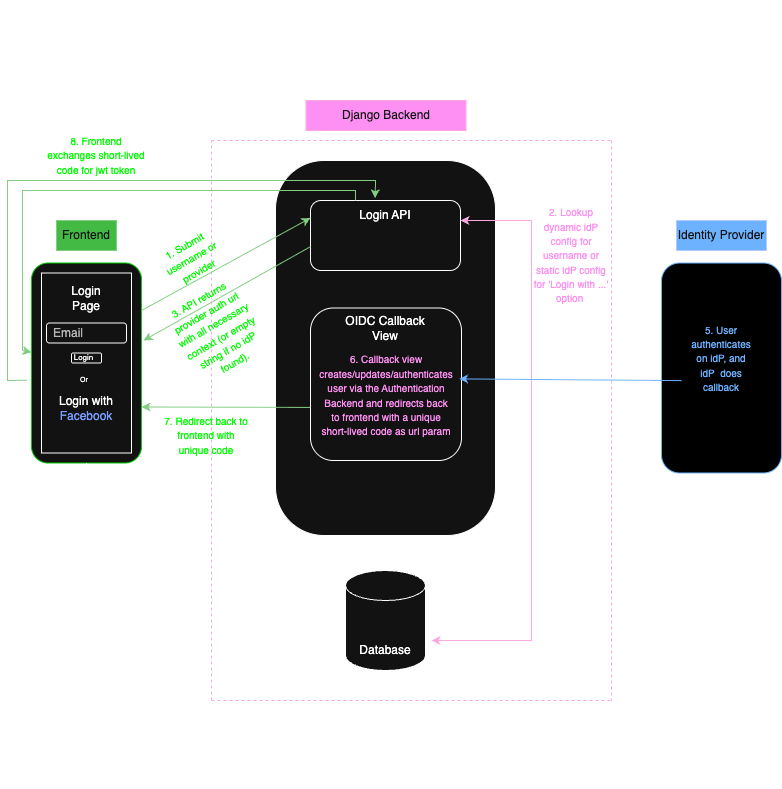

The diagram above was exported from draw.io. Its source (the exported page's mxGraphModel, read from the mxfile embedded in the PNG):
<mxGraphModel dx="1018" dy="689" grid="1" gridSize="10" guides="1" tooltips="1" connect="1" arrows="1" fold="1" page="1" pageScale="1" pageWidth="827" pageHeight="1169" math="0" shadow="0">
  <root>
    <mxCell id="0" />
    <mxCell id="1" parent="0" />
    <mxCell id="tzaAxnSVUjBYjpnml4HO-1" value="" style="rounded=1;whiteSpace=wrap;html=1;arcSize=22;" vertex="1" parent="1">
      <mxGeometry x="293" y="210" width="220" height="375" as="geometry" />
    </mxCell>
    <mxCell id="tzaAxnSVUjBYjpnml4HO-2" value="" style="rounded=1;whiteSpace=wrap;html=1;strokeColor=light-dark(#000000,#00CC00);" vertex="1" parent="1">
      <mxGeometry x="49" y="312.5" width="110" height="200" as="geometry" />
    </mxCell>
    <mxCell id="tzaAxnSVUjBYjpnml4HO-3" value="Django Backend" style="text;html=1;align=center;verticalAlign=middle;whiteSpace=wrap;rounded=0;fillColor=#d80073;fontColor=#ffffff;strokeColor=#A50040;" vertex="1" parent="1">
      <mxGeometry x="323.5" y="150" width="160" height="30" as="geometry" />
    </mxCell>
    <mxCell id="tzaAxnSVUjBYjpnml4HO-4" value="" style="rounded=1;whiteSpace=wrap;html=1;" vertex="1" parent="1">
      <mxGeometry x="328" y="357.5" width="151" height="152.5" as="geometry" />
    </mxCell>
    <mxCell id="tzaAxnSVUjBYjpnml4HO-5" value="" style="rounded=1;whiteSpace=wrap;html=1;" vertex="1" parent="1">
      <mxGeometry x="328" y="250" width="150" height="70" as="geometry" />
    </mxCell>
    <mxCell id="tzaAxnSVUjBYjpnml4HO-6" value="" style="rounded=0;whiteSpace=wrap;html=1;" vertex="1" parent="1">
      <mxGeometry x="59" y="322.5" width="90" height="180" as="geometry" />
    </mxCell>
    <mxCell id="tzaAxnSVUjBYjpnml4HO-7" value="Frontend" style="text;html=1;align=center;verticalAlign=middle;whiteSpace=wrap;rounded=0;fillColor=#008a00;fontColor=#ffffff;strokeColor=#005700;" vertex="1" parent="1">
      <mxGeometry x="74" y="270" width="60" height="30" as="geometry" />
    </mxCell>
    <mxCell id="tzaAxnSVUjBYjpnml4HO-8" value="" style="rounded=1;whiteSpace=wrap;html=1;" vertex="1" parent="1">
      <mxGeometry x="64" y="372.5" width="80" height="20" as="geometry" />
    </mxCell>
    <mxCell id="tzaAxnSVUjBYjpnml4HO-9" value="Login Page" style="text;html=1;align=center;verticalAlign=middle;whiteSpace=wrap;rounded=0;" vertex="1" parent="1">
      <mxGeometry x="74" y="332.5" width="60" height="30" as="geometry" />
    </mxCell>
    <mxCell id="tzaAxnSVUjBYjpnml4HO-10" value="" style="rounded=1;whiteSpace=wrap;html=1;" vertex="1" parent="1">
      <mxGeometry x="89" y="402.5" width="30" height="10" as="geometry" />
    </mxCell>
    <mxCell id="tzaAxnSVUjBYjpnml4HO-11" value="&lt;font style=&quot;font-size: 8px;&quot;&gt;Login&lt;/font&gt;" style="text;html=1;align=center;verticalAlign=middle;whiteSpace=wrap;rounded=0;" vertex="1" parent="1">
      <mxGeometry x="84" y="402.5" width="35" height="7.5" as="geometry" />
    </mxCell>
    <mxCell id="tzaAxnSVUjBYjpnml4HO-12" value="&lt;font style=&quot;color: light-dark(rgb(0, 0, 0), rgb(182, 182, 182));&quot;&gt;Email&lt;/font&gt;" style="text;html=1;align=left;verticalAlign=middle;whiteSpace=wrap;rounded=0;opacity=20;" vertex="1" parent="1">
      <mxGeometry x="69" y="372.5" width="55" height="20" as="geometry" />
    </mxCell>
    <mxCell id="tzaAxnSVUjBYjpnml4HO-13" value="Login with &lt;font style=&quot;color: light-dark(rgb(0, 0, 0), rgb(121, 156, 255));&quot;&gt;Facebook&lt;/font&gt;" style="text;html=1;align=center;verticalAlign=middle;whiteSpace=wrap;rounded=0;" vertex="1" parent="1">
      <mxGeometry x="74" y="442.5" width="60" height="30" as="geometry" />
    </mxCell>
    <mxCell id="tzaAxnSVUjBYjpnml4HO-14" value="&lt;font style=&quot;font-size: 7px;&quot;&gt;Or&lt;/font&gt;" style="text;html=1;align=center;verticalAlign=middle;whiteSpace=wrap;rounded=0;" vertex="1" parent="1">
      <mxGeometry x="71.5" y="412.5" width="60" height="30" as="geometry" />
    </mxCell>
    <mxCell id="tzaAxnSVUjBYjpnml4HO-15" value="" style="shape=cylinder3;whiteSpace=wrap;html=1;boundedLbl=1;backgroundOutline=1;size=15;" vertex="1" parent="1">
      <mxGeometry x="363" y="620" width="80" height="100" as="geometry" />
    </mxCell>
    <mxCell id="tzaAxnSVUjBYjpnml4HO-16" value="" style="endArrow=none;dashed=1;html=1;rounded=0;fillColor=#d80073;strokeColor=#A50040;" edge="1" parent="1">
      <mxGeometry width="50" height="50" relative="1" as="geometry">
        <mxPoint x="629" y="190" as="sourcePoint" />
        <mxPoint x="629" y="750" as="targetPoint" />
      </mxGeometry>
    </mxCell>
    <mxCell id="tzaAxnSVUjBYjpnml4HO-17" value="" style="endArrow=none;dashed=1;html=1;rounded=0;fillColor=#d80073;strokeColor=#A50040;" edge="1" parent="1">
      <mxGeometry width="50" height="50" relative="1" as="geometry">
        <mxPoint x="229" y="750" as="sourcePoint" />
        <mxPoint x="629" y="750" as="targetPoint" />
      </mxGeometry>
    </mxCell>
    <mxCell id="tzaAxnSVUjBYjpnml4HO-18" value="" style="endArrow=none;dashed=1;html=1;rounded=0;fillColor=#d80073;strokeColor=#A50040;" edge="1" parent="1">
      <mxGeometry width="50" height="50" relative="1" as="geometry">
        <mxPoint x="229" y="750" as="sourcePoint" />
        <mxPoint x="229" y="190" as="targetPoint" />
      </mxGeometry>
    </mxCell>
    <mxCell id="tzaAxnSVUjBYjpnml4HO-19" value="" style="endArrow=none;dashed=1;html=1;rounded=0;fillColor=#d80073;strokeColor=#A50040;" edge="1" parent="1">
      <mxGeometry width="50" height="50" relative="1" as="geometry">
        <mxPoint x="229" y="190" as="sourcePoint" />
        <mxPoint x="629" y="190" as="targetPoint" />
      </mxGeometry>
    </mxCell>
    <mxCell id="tzaAxnSVUjBYjpnml4HO-20" value="Database" style="text;html=1;align=center;verticalAlign=middle;whiteSpace=wrap;rounded=0;" vertex="1" parent="1">
      <mxGeometry x="373" y="685" width="60" height="30" as="geometry" />
    </mxCell>
    <mxCell id="tzaAxnSVUjBYjpnml4HO-21" value="Login API" style="text;html=1;align=center;verticalAlign=middle;whiteSpace=wrap;rounded=0;" vertex="1" parent="1">
      <mxGeometry x="373" y="250" width="60" height="30" as="geometry" />
    </mxCell>
    <mxCell id="tzaAxnSVUjBYjpnml4HO-22" value="OIDC Callback View" style="text;html=1;align=center;verticalAlign=middle;whiteSpace=wrap;rounded=0;" vertex="1" parent="1">
      <mxGeometry x="358" y="352.5" width="90" height="50" as="geometry" />
    </mxCell>
    <mxCell id="tzaAxnSVUjBYjpnml4HO-23" value="" style="rounded=1;whiteSpace=wrap;html=1;fillColor=light-dark(default, #6db2ff);strokeColor=light-dark(#000000,#6DB2FF);" vertex="1" parent="1">
      <mxGeometry x="679" y="312.5" width="120" height="210" as="geometry" />
    </mxCell>
    <mxCell id="tzaAxnSVUjBYjpnml4HO-24" value="Identity Provider" style="text;html=1;align=center;verticalAlign=middle;whiteSpace=wrap;rounded=0;fillColor=#0050ef;fontColor=#ffffff;strokeColor=#001DBC;" vertex="1" parent="1">
      <mxGeometry x="694" y="270" width="90" height="30" as="geometry" />
    </mxCell>
    <mxCell id="tzaAxnSVUjBYjpnml4HO-25" value="" style="endArrow=classic;html=1;rounded=0;entryX=0;entryY=0.25;entryDx=0;entryDy=0;fillColor=#008a00;strokeColor=#005700;" edge="1" parent="1" target="tzaAxnSVUjBYjpnml4HO-5">
      <mxGeometry width="50" height="50" relative="1" as="geometry">
        <mxPoint x="159" y="360" as="sourcePoint" />
        <mxPoint x="209" y="310" as="targetPoint" />
      </mxGeometry>
    </mxCell>
    <mxCell id="tzaAxnSVUjBYjpnml4HO-26" value="&lt;font style=&quot;color: light-dark(rgb(0, 0, 0), rgb(0, 255, 0)); font-size: 10px;&quot;&gt;1. Submit username or provider&lt;/font&gt;" style="text;html=1;align=center;verticalAlign=middle;whiteSpace=wrap;rounded=0;rotation=-30;" vertex="1" parent="1">
      <mxGeometry x="179" y="292.5" width="60" height="30" as="geometry" />
    </mxCell>
    <mxCell id="tzaAxnSVUjBYjpnml4HO-27" value="" style="endArrow=classic;startArrow=classic;html=1;rounded=0;fillColor=#d80073;strokeColor=#A50040;" edge="1" parent="1">
      <mxGeometry width="50" height="50" relative="1" as="geometry">
        <mxPoint x="449" y="690" as="sourcePoint" />
        <mxPoint x="478" y="270" as="targetPoint" />
        <Array as="points">
          <mxPoint x="549" y="690" />
          <mxPoint x="549" y="490" />
          <mxPoint x="549" y="350" />
          <mxPoint x="549" y="270" />
        </Array>
      </mxGeometry>
    </mxCell>
    <mxCell id="tzaAxnSVUjBYjpnml4HO-28" value="&lt;font style=&quot;font-size: 10px; color: light-dark(rgb(0, 0, 0), rgb(255, 144, 243));&quot;&gt;2. Lookup dynamic idP config for username or static idP config for 'Login with ...' option&amp;nbsp;&lt;/font&gt;" style="text;html=1;align=center;verticalAlign=middle;whiteSpace=wrap;rounded=0;" vertex="1" parent="1">
      <mxGeometry x="549" y="290" width="80" height="30" as="geometry" />
    </mxCell>
    <mxCell id="tzaAxnSVUjBYjpnml4HO-29" value="" style="endArrow=classic;html=1;rounded=0;exitX=0.001;exitY=0.658;exitDx=0;exitDy=0;fillColor=#008a00;strokeColor=#005700;exitPerimeter=0;" edge="1" parent="1" source="tzaAxnSVUjBYjpnml4HO-5">
      <mxGeometry width="50" height="50" relative="1" as="geometry">
        <mxPoint x="189" y="512" as="sourcePoint" />
        <mxPoint x="161" y="390" as="targetPoint" />
      </mxGeometry>
    </mxCell>
    <mxCell id="tzaAxnSVUjBYjpnml4HO-30" value="&lt;font style=&quot;color: light-dark(rgb(0, 0, 0), rgb(0, 255, 0)); font-size: 10px;&quot;&gt;3. API returns provider auth url with all necessary context (or empty string if no idP found).&lt;/font&gt;" style="text;html=1;align=center;verticalAlign=middle;whiteSpace=wrap;rounded=0;rotation=-30;" vertex="1" parent="1">
      <mxGeometry x="189.83" y="365.59000000000003" width="88.89" height="30" as="geometry" />
    </mxCell>
    <mxCell id="tzaAxnSVUjBYjpnml4HO-31" value="" style="endArrow=classic;html=1;rounded=0;exitX=0.5;exitY=1;exitDx=0;exitDy=0;entryX=0.569;entryY=1.004;entryDx=0;entryDy=0;entryPerimeter=0;" edge="1" parent="1" source="tzaAxnSVUjBYjpnml4HO-2" target="tzaAxnSVUjBYjpnml4HO-23">
      <mxGeometry width="50" height="50" relative="1" as="geometry">
        <mxPoint x="99" y="610" as="sourcePoint" />
        <mxPoint x="739" y="450" as="targetPoint" />
        <Array as="points">
          <mxPoint x="104" y="830" />
          <mxPoint x="749" y="830" />
        </Array>
      </mxGeometry>
    </mxCell>
    <mxCell id="tzaAxnSVUjBYjpnml4HO-32" value="&lt;font style=&quot;font-size: 10px;&quot;&gt;4. Fronted uses provider url to redirect to idP authentication page&lt;/font&gt;" style="text;html=1;align=center;verticalAlign=middle;whiteSpace=wrap;rounded=0;" vertex="1" parent="1">
      <mxGeometry x="109" y="630" width="80" height="30" as="geometry" />
    </mxCell>
    <mxCell id="tzaAxnSVUjBYjpnml4HO-33" value="" style="endArrow=classic;html=1;rounded=0;entryX=0.984;entryY=0.465;entryDx=0;entryDy=0;exitX=0.167;exitY=0.56;exitDx=0;exitDy=0;exitPerimeter=0;entryPerimeter=0;strokeColor=light-dark(#000000,#6DB2FF);" edge="1" parent="1" source="tzaAxnSVUjBYjpnml4HO-23" target="tzaAxnSVUjBYjpnml4HO-4">
      <mxGeometry width="50" height="50" relative="1" as="geometry">
        <mxPoint x="689" y="408" as="sourcePoint" />
        <mxPoint x="478" y="407.5" as="targetPoint" />
      </mxGeometry>
    </mxCell>
    <mxCell id="tzaAxnSVUjBYjpnml4HO-34" value="&lt;font style=&quot;font-size: 10px; color: light-dark(rgb(0, 0, 0), rgb(109, 178, 255));&quot;&gt;5. User authenticates on idP, and idP&amp;nbsp; does callback&lt;/font&gt;" style="text;html=1;align=center;verticalAlign=middle;whiteSpace=wrap;rounded=0;" vertex="1" parent="1">
      <mxGeometry x="709" y="392.5" width="60" height="30" as="geometry" />
    </mxCell>
    <mxCell id="tzaAxnSVUjBYjpnml4HO-35" value="&lt;font style=&quot;font-size: 10px; color: light-dark(rgb(0, 0, 0), rgb(255, 144, 243));&quot;&gt;6. Callback view creates/updates/authenticates user via the Authentication Backend and redirects back to frontend with a unique short-lived code as url param&lt;/font&gt;" style="text;html=1;align=center;verticalAlign=middle;whiteSpace=wrap;rounded=0;" vertex="1" parent="1">
      <mxGeometry x="338.5" y="430" width="130" height="30" as="geometry" />
    </mxCell>
    <mxCell id="tzaAxnSVUjBYjpnml4HO-36" value="" style="endArrow=classic;html=1;rounded=0;entryX=0.984;entryY=0.465;entryDx=0;entryDy=0;exitX=-0.003;exitY=0.652;exitDx=0;exitDy=0;exitPerimeter=0;entryPerimeter=0;fillColor=#008a00;strokeColor=#005700;" edge="1" parent="1" source="tzaAxnSVUjBYjpnml4HO-4">
      <mxGeometry width="50" height="50" relative="1" as="geometry">
        <mxPoint x="381" y="458.5" as="sourcePoint" />
        <mxPoint x="159" y="456.5" as="targetPoint" />
      </mxGeometry>
    </mxCell>
    <mxCell id="tzaAxnSVUjBYjpnml4HO-37" value="&lt;font style=&quot;font-size: 10px; color: light-dark(rgb(0, 0, 0), rgb(0, 255, 0));&quot;&gt;7. Redirect back to frontend with unique code&lt;/font&gt;" style="text;html=1;align=center;verticalAlign=middle;whiteSpace=wrap;rounded=0;" vertex="1" parent="1">
      <mxGeometry x="179" y="470" width="90" height="30" as="geometry" />
    </mxCell>
    <mxCell id="tzaAxnSVUjBYjpnml4HO-38" value="" style="endArrow=classic;html=1;rounded=0;entryX=0.394;entryY=-0.073;entryDx=0;entryDy=0;entryPerimeter=0;exitX=-0.007;exitY=0.586;exitDx=0;exitDy=0;exitPerimeter=0;fillColor=#008a00;strokeColor=#005700;" edge="1" parent="1">
      <mxGeometry width="50" height="50" relative="1" as="geometry">
        <mxPoint x="44.22999999999996" y="429.69999999999993" as="sourcePoint" />
        <mxPoint x="392.6400000000001" y="247.80999999999995" as="targetPoint" />
        <Array as="points">
          <mxPoint x="25" y="430" />
          <mxPoint x="25" y="230" />
          <mxPoint x="393" y="230" />
        </Array>
      </mxGeometry>
    </mxCell>
    <mxCell id="tzaAxnSVUjBYjpnml4HO-39" value="&lt;font style=&quot;font-size: 10px; color: light-dark(rgb(0, 0, 0), rgb(0, 255, 0));&quot;&gt;8. Frontend exchanges short-lived code for jwt token&lt;/font&gt;" style="text;html=1;align=center;verticalAlign=middle;whiteSpace=wrap;rounded=0;rotation=0;" vertex="1" parent="1">
      <mxGeometry x="64" y="190" width="100" height="30" as="geometry" />
    </mxCell>
    <mxCell id="tzaAxnSVUjBYjpnml4HO-40" value="&lt;font style=&quot;font-size: 25px;&quot;&gt;Fronted OIDC flow&lt;/font&gt;" style="text;html=1;align=center;verticalAlign=middle;whiteSpace=wrap;rounded=0;" vertex="1" parent="1">
      <mxGeometry x="298" y="50" width="210" height="30" as="geometry" />
    </mxCell>
    <mxCell id="tzaAxnSVUjBYjpnml4HO-41" value="" style="endArrow=classic;html=1;rounded=0;exitX=0;exitY=0;exitDx=0;exitDy=0;strokeColor=light-dark(#000000,#82CD82);" edge="1" parent="1" source="tzaAxnSVUjBYjpnml4HO-21" target="tzaAxnSVUjBYjpnml4HO-2">
      <mxGeometry width="50" height="50" relative="1" as="geometry">
        <mxPoint x="160" y="300" as="sourcePoint" />
        <mxPoint x="210" y="250" as="targetPoint" />
        <Array as="points">
          <mxPoint x="373" y="240" />
          <mxPoint x="40" y="240" />
          <mxPoint x="40" y="400" />
        </Array>
      </mxGeometry>
    </mxCell>
  </root>
</mxGraphModel>